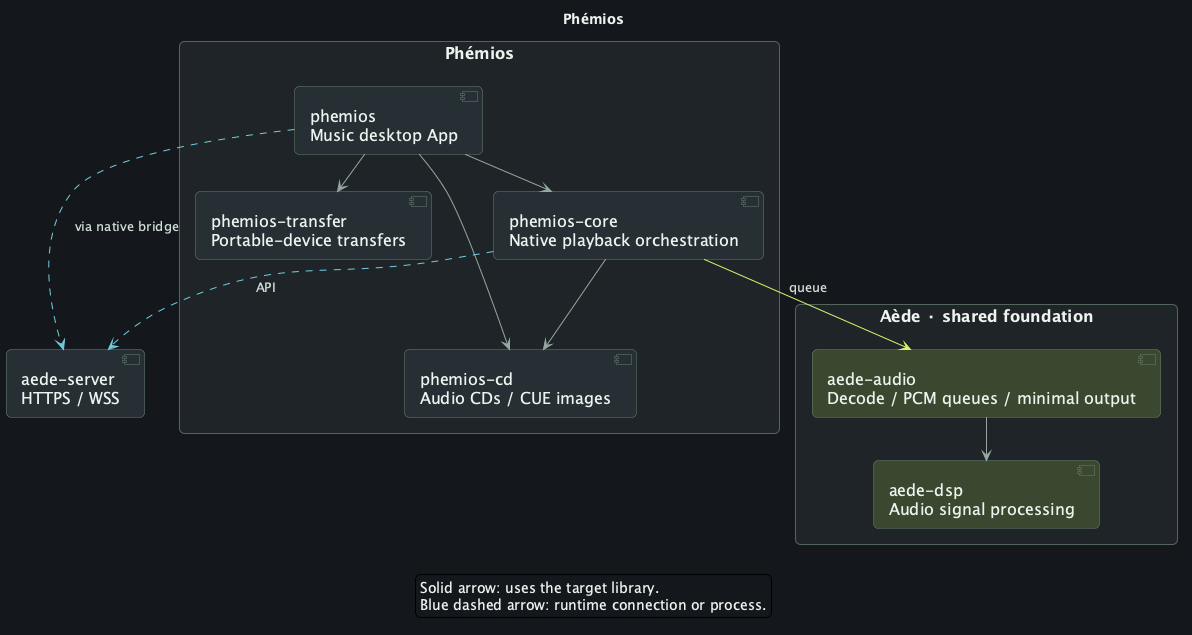

The diagram above was rendered by PlantUML. Its source (embedded in the PNG):
@startuml en-phemios
!pragma layout smetana
skinparam backgroundColor #15191D
skinparam defaultFontName SansSerif
skinparam defaultFontSize 16
skinparam defaultFontColor #EDF2EE
skinparam shadowing false
skinparam roundcorner 10
skinparam componentStyle uml2
skinparam ArrowColor #96A79F
skinparam ArrowFontColor #D0DDD5
skinparam ArrowFontSize 13
skinparam packageStyle rectangle
skinparam packageBackgroundColor #1E2528
skinparam packageBorderColor #52655D
skinparam packageFontColor #F1F5F2
skinparam packageFontSize 19
skinparam componentBackgroundColor #273035
skinparam componentBorderColor #6A7F73
skinparam componentFontColor #EDF2EE
skinparam nodesep 30
skinparam ranksep 35
hide stereotype

title Phémios
package "Phémios" {
component "phemios\nMusic desktop App" as PApp
component "phemios-core\nNative playback orchestration" as PCore
component "phemios-cd\nAudio CDs / CUE images" as PCd
component "phemios-transfer\nPortable-device transfers" as PTransfer
}
package "Aède · shared foundation" {
component "aede-audio\nDecode / PCM queues / minimal output" as AAudio #3B4930
component "aede-dsp\nAudio signal processing" as ADsp #3B4930
}
PApp --> PCore
PApp --> PCd
PApp --> PTransfer
PCore --> PCd
PCore -[#D8F36A]-> AAudio : queue
AAudio --> ADsp
component "aede-server\nHTTPS / WSS" as AServer
PCore -[#71CDE1,dashed]-> AServer : API
PApp -[#71CDE1,dashed]-> AServer : via native bridge
legend bottom
Solid arrow: uses the target library.
Blue dashed arrow: runtime connection or process.
endlegend
@enduml